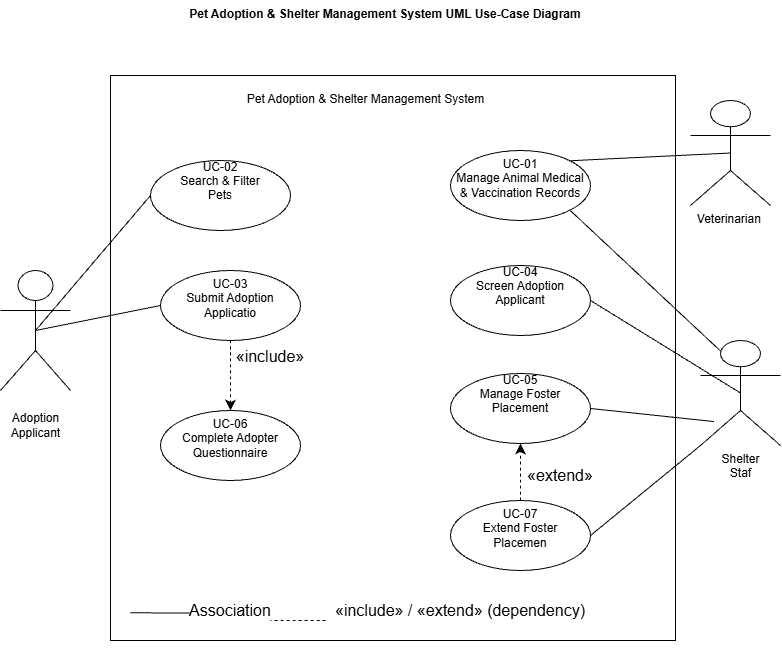

The diagram above was exported from draw.io. Its source (the exported page's mxGraphModel, read from the mxfile embedded in the PNG):
<mxGraphModel dx="1471" dy="877" grid="1" gridSize="10" guides="1" tooltips="1" connect="1" arrows="1" fold="1" page="1" pageScale="1" pageWidth="850" pageHeight="1100" background="light-dark(#FFFFFF,#FFFFFF)" math="0" shadow="0">
  <root>
    <mxCell id="0" />
    <mxCell id="1" parent="0" />
    <mxCell id="R8bXbN3L8VqRVbymEyfU-1" parent="1" style="text;whiteSpace=wrap;html=1;fontStyle=1;align=center;" value="Pet Adoption &amp;amp; Shelter Management System UML Use-Case Diagram" vertex="1">
      <mxGeometry height="40" width="530" x="170" y="50" as="geometry" />
    </mxCell>
    <mxCell id="R8bXbN3L8VqRVbymEyfU-4" parent="1" style="whiteSpace=wrap;html=1;aspect=fixed;" value="&lt;div&gt;&lt;br/&gt;&lt;/div&gt;" vertex="1">
      <mxGeometry height="565" width="565" x="160" y="125" as="geometry" />
    </mxCell>
    <mxCell id="R8bXbN3L8VqRVbymEyfU-18" parent="1" style="ellipse;whiteSpace=wrap;html=1;" value="&#10;UC-06&#10;Complete Adopter&#10;Questionnaire&#10;&#10;" vertex="1">
      <mxGeometry height="70" width="140" x="210" y="460" as="geometry" />
    </mxCell>
    <mxCell id="R8bXbN3L8VqRVbymEyfU-19" parent="1" style="ellipse;whiteSpace=wrap;html=1;" value="&#10;UC-02&#10;Search &amp;amp; Filter&#10;Pets&#10;&#10;&#10;" vertex="1">
      <mxGeometry height="70" width="140" x="200" y="210" as="geometry" />
    </mxCell>
    <mxCell id="R8bXbN3L8VqRVbymEyfU-20" parent="1" style="ellipse;whiteSpace=wrap;html=1;" value="&#10;UC-04&#10;Screen Adoption&#10;Applicant&#10;&#10;&#10;" vertex="1">
      <mxGeometry height="70" width="140" x="500" y="315" as="geometry" />
    </mxCell>
    <mxCell id="R8bXbN3L8VqRVbymEyfU-21" parent="1" style="ellipse;whiteSpace=wrap;html=1;" value="&#10;UC-01&#10;Manage Animal Medical&#10;&amp;amp; Vaccination Records&#10;&#10;" vertex="1">
      <mxGeometry height="70" width="140" x="500" y="200" as="geometry" />
    </mxCell>
    <mxCell id="R8bXbN3L8VqRVbymEyfU-35" edge="1" parent="1" source="R8bXbN3L8VqRVbymEyfU-22" style="edgeStyle=none;curved=1;rounded=0;orthogonalLoop=1;jettySize=auto;html=1;fontSize=12;startSize=8;endSize=8;dashed=1;" target="R8bXbN3L8VqRVbymEyfU-18" value="">
      <mxGeometry relative="1" as="geometry" />
    </mxCell>
    <mxCell id="R8bXbN3L8VqRVbymEyfU-22" parent="1" style="ellipse;whiteSpace=wrap;html=1;" value="&#10;UC-03&#10;Submit Adoption&#10;Applicatio&#10;&#10;" vertex="1">
      <mxGeometry height="70" width="140" x="210" y="320" as="geometry" />
    </mxCell>
    <mxCell id="R8bXbN3L8VqRVbymEyfU-23" parent="1" style="ellipse;whiteSpace=wrap;html=1;" value="&#10;UC-05&#10;Manage Foster&#10;Placement&#10;&#10;&#10;" vertex="1">
      <mxGeometry height="70" width="140" x="500" y="423" as="geometry" />
    </mxCell>
    <mxCell id="R8bXbN3L8VqRVbymEyfU-37" edge="1" parent="1" source="R8bXbN3L8VqRVbymEyfU-24" style="edgeStyle=none;curved=1;rounded=0;orthogonalLoop=1;jettySize=auto;html=1;fontSize=12;startSize=8;endSize=8;strokeWidth=1;dashed=1;" target="R8bXbN3L8VqRVbymEyfU-23" value="">
      <mxGeometry relative="1" as="geometry" />
    </mxCell>
    <mxCell id="R8bXbN3L8VqRVbymEyfU-24" parent="1" style="ellipse;whiteSpace=wrap;html=1;" value="&#10;UC-07&#10;Extend Foster&#10;Placemen&#10;&#10;" vertex="1">
      <mxGeometry height="70" width="140" x="500" y="550" as="geometry" />
    </mxCell>
    <mxCell id="R8bXbN3L8VqRVbymEyfU-27" parent="1" style="shape=umlActor;verticalLabelPosition=bottom;verticalAlign=top;html=1;" value="&#10;Adoption&#10;Applicant&#10;&#10;" vertex="1">
      <mxGeometry height="120" width="70" x="50" y="320" as="geometry" />
    </mxCell>
    <mxCell id="R8bXbN3L8VqRVbymEyfU-28" parent="1" style="text;align=center;fontStyle=0;verticalAlign=middle;spacingLeft=3;spacingRight=3;strokeColor=none;rotatable=0;points=[[0,0.5],[1,0.5]];portConstraint=eastwest;html=1;" value="&#10;Pet Adoption &amp;amp; Shelter Management System&#10;&#10;&#10;" vertex="1">
      <mxGeometry height="26" width="80" x="375" y="150" as="geometry" />
    </mxCell>
    <mxCell id="R8bXbN3L8VqRVbymEyfU-31" parent="1" style="shape=umlActor;verticalLabelPosition=bottom;verticalAlign=top;html=1;" value="Shelter&lt;br/&gt;Staf" vertex="1">
      <mxGeometry height="105" width="80" x="750" y="390" as="geometry" />
    </mxCell>
    <mxCell id="R8bXbN3L8VqRVbymEyfU-33" parent="1" style="shape=umlActor;verticalLabelPosition=bottom;verticalAlign=top;html=1;" value="&lt;span style=&quot;color: rgba(0, 0, 0, 0); font-family: monospace; font-size: 0px; text-align: start;&quot;&gt;%3CmxGraphModel%3E%3Croot%3E%3CmxCell%20id%3D%220%22%2F%3E%3CmxCell%20id%3D%221%22%20parent%3D%220%22%2F%3E%3CmxCell%20id%3D%222%22%20parent%3D%221%22%20style%3D%22shape%3DumlActor%3BverticalLabelPosition%3Dbottom%3BverticalAlign%3Dtop%3Bhtml%3D1%3B%22%20value%3D%22Actor%22%20vertex%3D%221%22%3E%3CmxGeometry%20height%3D%2260%22%20width%3D%2230%22%20x%3D%22740%22%20y%3D%22630%22%20as%3D%22geometry%22%2F%3E%3C%2FmxCell%3E%3C%2Froot%3E%3C%2FmxGraphModel%3E&lt;/span&gt;Veterinarian&amp;nbsp;" vertex="1">
      <mxGeometry height="105" width="80" x="740" y="150" as="geometry" />
    </mxCell>
    <mxCell id="R8bXbN3L8VqRVbymEyfU-40" edge="1" parent="1" source="R8bXbN3L8VqRVbymEyfU-24" style="endArrow=none;html=1;rounded=0;fontSize=12;startSize=8;endSize=8;curved=1;entryX=0;entryY=1;entryDx=0;entryDy=0;entryPerimeter=0;exitX=1;exitY=0.5;exitDx=0;exitDy=0;" target="R8bXbN3L8VqRVbymEyfU-31" value="">
      <mxGeometry height="50" relative="1" width="50" as="geometry">
        <mxPoint x="770" y="570" as="sourcePoint" />
        <mxPoint x="820" y="520" as="targetPoint" />
      </mxGeometry>
    </mxCell>
    <mxCell id="R8bXbN3L8VqRVbymEyfU-41" edge="1" parent="1" source="R8bXbN3L8VqRVbymEyfU-31" style="endArrow=none;html=1;rounded=0;fontSize=12;startSize=8;endSize=8;curved=1;exitX=0.17;exitY=0.772;exitDx=0;exitDy=0;exitPerimeter=0;entryX=1;entryY=0.5;entryDx=0;entryDy=0;" target="R8bXbN3L8VqRVbymEyfU-23" value="">
      <mxGeometry height="50" relative="1" width="50" as="geometry">
        <mxPoint x="940" y="430" as="sourcePoint" />
        <mxPoint x="990" y="380" as="targetPoint" />
      </mxGeometry>
    </mxCell>
    <mxCell id="R8bXbN3L8VqRVbymEyfU-42" edge="1" parent="1" source="R8bXbN3L8VqRVbymEyfU-20" style="endArrow=none;html=1;rounded=0;fontSize=12;startSize=8;endSize=8;curved=1;exitX=1;exitY=0.5;exitDx=0;exitDy=0;entryX=0.5;entryY=0.5;entryDx=0;entryDy=0;entryPerimeter=0;" target="R8bXbN3L8VqRVbymEyfU-31" value="">
      <mxGeometry height="50" relative="1" width="50" as="geometry">
        <mxPoint x="940" y="430" as="sourcePoint" />
        <mxPoint x="760" y="450" as="targetPoint" />
      </mxGeometry>
    </mxCell>
    <mxCell id="R8bXbN3L8VqRVbymEyfU-43" edge="1" parent="1" source="R8bXbN3L8VqRVbymEyfU-31" style="endArrow=none;html=1;rounded=0;fontSize=12;startSize=8;endSize=8;curved=1;exitX=0.25;exitY=0.1;exitDx=0;exitDy=0;exitPerimeter=0;entryX=1;entryY=1;entryDx=0;entryDy=0;" target="R8bXbN3L8VqRVbymEyfU-21" value="">
      <mxGeometry height="50" relative="1" width="50" as="geometry">
        <mxPoint x="940" y="430" as="sourcePoint" />
        <mxPoint x="990" y="380" as="targetPoint" />
      </mxGeometry>
    </mxCell>
    <mxCell id="R8bXbN3L8VqRVbymEyfU-45" edge="1" parent="1" source="R8bXbN3L8VqRVbymEyfU-33" style="endArrow=none;html=1;rounded=0;fontSize=12;startSize=8;endSize=8;curved=1;exitX=0.5;exitY=0.5;exitDx=0;exitDy=0;exitPerimeter=0;entryX=1;entryY=0;entryDx=0;entryDy=0;" target="R8bXbN3L8VqRVbymEyfU-21" value="">
      <mxGeometry height="50" relative="1" width="50" as="geometry">
        <mxPoint x="940" y="320" as="sourcePoint" />
        <mxPoint x="990" y="270" as="targetPoint" />
      </mxGeometry>
    </mxCell>
    <mxCell id="R8bXbN3L8VqRVbymEyfU-46" edge="1" parent="1" source="R8bXbN3L8VqRVbymEyfU-27" style="endArrow=none;html=1;rounded=0;fontSize=12;startSize=8;endSize=8;curved=1;exitX=0.5;exitY=0.5;exitDx=0;exitDy=0;exitPerimeter=0;entryX=0;entryY=0.5;entryDx=0;entryDy=0;" target="R8bXbN3L8VqRVbymEyfU-19" value="">
      <mxGeometry height="50" relative="1" width="50" as="geometry">
        <mxPoint x="940" y="320" as="sourcePoint" />
        <mxPoint x="990" y="270" as="targetPoint" />
      </mxGeometry>
    </mxCell>
    <mxCell id="R8bXbN3L8VqRVbymEyfU-47" edge="1" parent="1" source="R8bXbN3L8VqRVbymEyfU-27" style="endArrow=none;html=1;rounded=0;fontSize=12;startSize=8;endSize=8;curved=1;exitX=0.5;exitY=0.5;exitDx=0;exitDy=0;exitPerimeter=0;entryX=0;entryY=0.5;entryDx=0;entryDy=0;" target="R8bXbN3L8VqRVbymEyfU-22" value="">
      <mxGeometry height="50" relative="1" width="50" as="geometry">
        <mxPoint x="940" y="320" as="sourcePoint" />
        <mxPoint x="990" y="270" as="targetPoint" />
      </mxGeometry>
    </mxCell>
    <mxCell id="R8bXbN3L8VqRVbymEyfU-48" parent="1" style="text;html=1;whiteSpace=wrap;strokeColor=none;fillColor=none;align=center;verticalAlign=middle;rounded=0;fontSize=16;" value="&#10;«include»&#10;&#10;&#10;" vertex="1">
      <mxGeometry height="30" width="60" x="290" y="410" as="geometry" />
    </mxCell>
    <mxCell id="R8bXbN3L8VqRVbymEyfU-49" parent="1" style="text;html=1;whiteSpace=wrap;strokeColor=none;fillColor=none;align=center;verticalAlign=middle;rounded=0;fontSize=16;" value="&#10;«extend»&#10;&#10;" vertex="1">
      <mxGeometry height="30" width="60" x="580" y="520" as="geometry" />
    </mxCell>
    <mxCell id="R8bXbN3L8VqRVbymEyfU-52" parent="1" style="text;html=1;whiteSpace=wrap;strokeColor=none;fillColor=none;align=center;verticalAlign=middle;rounded=0;fontSize=16;" value="&#10;Association&#10;&#10;" vertex="1">
      <mxGeometry height="30" width="80" x="240" y="655" as="geometry" />
    </mxCell>
    <mxCell id="R8bXbN3L8VqRVbymEyfU-53" parent="1" style="text;html=1;whiteSpace=wrap;strokeColor=none;fillColor=none;align=center;verticalAlign=middle;rounded=0;fontSize=16;" value="&#10;«include» / «extend» (dependency)&#10;&#10;" vertex="1">
      <mxGeometry height="45" width="270" x="375" y="647.5" as="geometry" />
    </mxCell>
    <mxCell id="R8bXbN3L8VqRVbymEyfU-58" edge="1" parent="1" source="R8bXbN3L8VqRVbymEyfU-53" style="endArrow=none;dashed=1;html=1;rounded=0;fontSize=12;startSize=8;endSize=8;curved=1;exitX=0;exitY=0.5;exitDx=0;exitDy=0;entryX=1;entryY=0.5;entryDx=0;entryDy=0;" target="R8bXbN3L8VqRVbymEyfU-52" value="">
      <mxGeometry height="50" relative="1" width="50" as="geometry">
        <mxPoint x="960" y="560" as="sourcePoint" />
        <mxPoint x="1010" y="510" as="targetPoint" />
      </mxGeometry>
    </mxCell>
    <mxCell id="R8bXbN3L8VqRVbymEyfU-60" edge="1" parent="1" source="R8bXbN3L8VqRVbymEyfU-52" style="endArrow=none;html=1;rounded=0;fontSize=12;startSize=8;endSize=8;curved=1;exitX=0;exitY=0.25;exitDx=0;exitDy=0;entryX=0.035;entryY=0.951;entryDx=0;entryDy=0;entryPerimeter=0;" target="R8bXbN3L8VqRVbymEyfU-4" value="">
      <mxGeometry height="50" relative="1" width="50" as="geometry">
        <mxPoint x="960" y="560" as="sourcePoint" />
        <mxPoint x="1010" y="510" as="targetPoint" />
      </mxGeometry>
    </mxCell>
  </root>
</mxGraphModel>